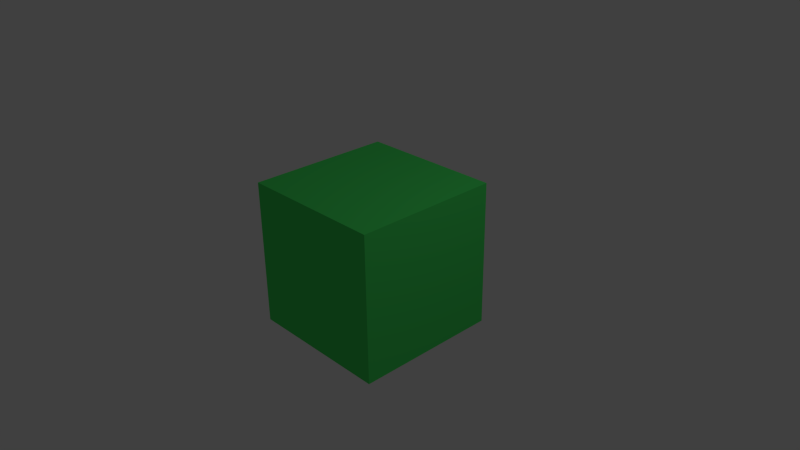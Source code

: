 # Source: main_character.blend  (saved by Blender 2.71.0; exported with 4.5.12 LTS)
import bpy
from mathutils import Matrix  # noqa: F401  (used for matrix-valued properties, if any)

bpy.ops.wm.read_factory_settings(use_empty=True)
scene = bpy.context.scene
scene.name = 'Scene'

# ---- collections
col_collection_1 = bpy.data.collections.new('Collection 1'); scene.collection.children.link(col_collection_1)

# ---- materials (node trees are filled in below, after node groups)
mat_material = bpy.data.materials.new('Material')
mat_material.alpha_threshold = 0.0
mat_material.use_transparent_shadow = False
mat_material.diffuse_color = (0.07232, 0.8, 0.1395, 1.0)
mat_material.roughness = 0.5
mat_material.line_color = (0.0, 0.0, 0.0, 1.0)

# ---- material node trees

# ---- world
world_world = bpy.data.worlds.new('World'); scene.world = world_world
world_world.color = (0.05088, 0.05088, 0.05088)
world_world.use_sun_shadow = False
world_world.sun_shadow_jitter_overblur = 0.0
world_world.cycles.sampling_method = 'MANUAL'
world_world.cycles.sample_map_resolution = 256

# ---- cameras
cam_camera = bpy.data.cameras.new('Camera')
cam_camera.clip_end = 100.0
cam_camera.lens = 35.0
cam_camera.sensor_width = 32.0
cam_camera.sensor_height = 18.0
cam_camera.ortho_scale = 7.314
cam_camera.dof.focus_distance = 0.0
cam_camera.dof.aperture_fstop = 128.0

# ---- lights
light_lamp = bpy.data.lights.new('Lamp', 'POINT')
light_lamp.transmission_factor = 0.0
light_lamp.cutoff_distance = 30.0
light_lamp.energy = 100.0
light_lamp.shadow_buffer_clip_start = 1.001
light_lamp.shadow_soft_size = 0.1
light_lamp.shadow_maximum_resolution = 0.006
light_lamp.use_absolute_resolution = True
light_lamp.cycles.use_multiple_importance_sampling = False

# ---- meshes
me_cube = bpy.data.meshes.new('Cube')
me_cube.from_pydata([(1.0, 1.0, -1.0), (1.0, -1.0, -1.0), (-1.0, -1.0, -1.0), (-1.0, 1.0, -1.0), (1.0, 1.0, 1.0), (1.0, -1.0, 1.0), (-1.0, -1.0, 1.0), (-1.0, 1.0, 1.0)], [], [(0, 1, 2, 3), (4, 7, 6, 5), (0, 4, 5, 1), (1, 5, 6, 2), (2, 6, 7, 3), (4, 0, 3, 7)])
me_cube.materials.append(mat_material)
me_cube.use_remesh_preserve_volume = False
me_cube.use_remesh_preserve_attributes = False
me_cube.use_mirror_vertex_groups = False
me_cube.update()

# ---- objects
ob_cube = bpy.data.objects.new('Cube', me_cube)
ob_lamp = bpy.data.objects.new('Lamp', light_lamp)
ob_camera = bpy.data.objects.new('Camera', cam_camera)

# ---- transforms, parenting, visibility, modifiers, constraints
ob_cube.location = (0.0, 0.0, 0.0)
ob_cube.lock_rotations_4d = False
ob_cube.empty_display_type = 'ARROWS'
ob_cube.lineart.crease_threshold = 0.0
ob_lamp.location = (4.076, 1.005, 5.904)
ob_lamp.rotation_euler = (0.6503, 0.05522, 1.866)
ob_lamp.lock_rotations_4d = False
ob_lamp.empty_display_type = 'ARROWS'
ob_lamp.color = (0.0, 0.0, 0.0, 0.0)
ob_lamp.lineart.crease_threshold = 0.0
ob_camera.location = (7.481, -6.508, 5.344)
ob_camera.rotation_euler = (1.109, 0.01082, 0.8149)
ob_camera.lock_rotations_4d = False
ob_camera.empty_display_type = 'ARROWS'
ob_camera.color = (0.0, 0.0, 0.0, 0.0)
ob_camera.display_type = 'WIRE'
ob_camera.lineart.crease_threshold = 0.0

# ---- collection membership
col_collection_1.objects.link(ob_cube)
col_collection_1.objects.link(ob_lamp)
col_collection_1.objects.link(ob_camera)

# ---- scene / render settings (as saved in the file)
scene.camera = ob_camera
scene.frame_start = 1; scene.frame_end = 250; scene.frame_set(1)
scene.render.engine = 'BLENDER_EEVEE_NEXT'
scene.render.resolution_percentage = 50
scene.render.dither_intensity = 0.0
scene.cycles.use_denoising = False
scene.cycles.samples = 10
scene.cycles.sampling_pattern = 'TABULATED_SOBOL'
scene.cycles.light_sampling_threshold = 0.0
scene.cycles.use_adaptive_sampling = False
scene.cycles.use_light_tree = False
scene.cycles.blur_glossy = 0.0
scene.cycles.volume_bounces = 1
scene.cycles.pixel_filter_type = 'GAUSSIAN'
scene.cycles.sample_clamp_indirect = 0.0
scene.view_settings.view_transform = 'Standard'
bpy.context.view_layer.update()
